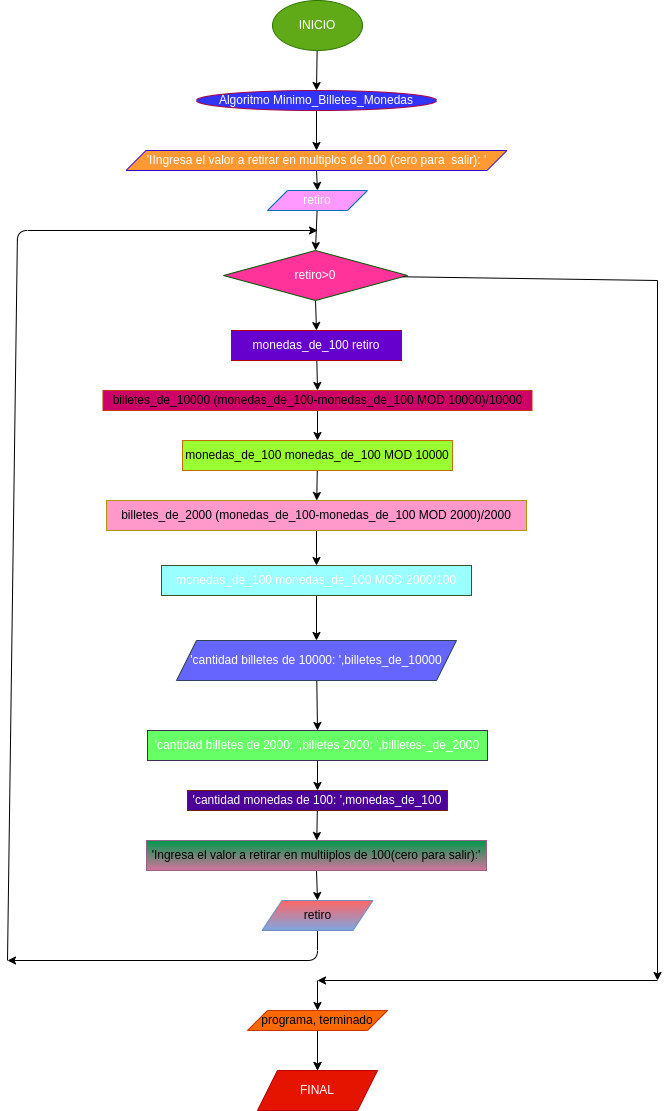

The diagram above was exported from draw.io. Its source (the exported page's mxGraphModel, read from the mxfile embedded in the PNG):
<mxGraphModel dx="886" dy="409" grid="1" gridSize="10" guides="1" tooltips="1" connect="1" arrows="1" fold="1" page="1" pageScale="1" pageWidth="827" pageHeight="1169" math="0" shadow="0">
  <root>
    <mxCell id="0" />
    <mxCell id="1" parent="0" />
    <mxCell id="7" style="edgeStyle=none;html=1;exitX=0.5;exitY=1;exitDx=0;exitDy=0;entryX=0.5;entryY=0;entryDx=0;entryDy=0;" parent="1" source="2" target="6" edge="1">
      <mxGeometry relative="1" as="geometry" />
    </mxCell>
    <mxCell id="2" value="Algoritmo Minimo_Billetes_Monedas" style="ellipse;whiteSpace=wrap;html=1;fillColor=#3333FF;fontColor=#ffffff;strokeColor=#A50040;" parent="1" vertex="1">
      <mxGeometry x="339" y="110" width="240" height="20" as="geometry" />
    </mxCell>
    <mxCell id="5" style="edgeStyle=none;html=1;entryX=0.5;entryY=0;entryDx=0;entryDy=0;" parent="1" source="4" target="2" edge="1">
      <mxGeometry relative="1" as="geometry" />
    </mxCell>
    <mxCell id="4" value="INICIO" style="ellipse;whiteSpace=wrap;html=1;fillColor=#60a917;fontColor=#ffffff;strokeColor=#2D7600;" parent="1" vertex="1">
      <mxGeometry x="415" y="20" width="90" height="50" as="geometry" />
    </mxCell>
    <mxCell id="10" style="edgeStyle=none;html=1;exitX=0.5;exitY=1;exitDx=0;exitDy=0;entryX=0.5;entryY=0;entryDx=0;entryDy=0;" parent="1" source="6" target="8" edge="1">
      <mxGeometry relative="1" as="geometry" />
    </mxCell>
    <mxCell id="6" value="'IIngresa el valor a retirar en multiplos de 100 (cero para&amp;nbsp; salir): '" style="shape=parallelogram;perimeter=parallelogramPerimeter;whiteSpace=wrap;html=1;fixedSize=1;fillColor=#FF9933;fontColor=#ffffff;strokeColor=#3700CC;" parent="1" vertex="1">
      <mxGeometry x="268.5" y="170" width="381" height="20" as="geometry" />
    </mxCell>
    <mxCell id="11" style="edgeStyle=none;html=1;entryX=0.5;entryY=0;entryDx=0;entryDy=0;" parent="1" source="8" target="9" edge="1">
      <mxGeometry relative="1" as="geometry" />
    </mxCell>
    <mxCell id="8" value="retiro" style="shape=parallelogram;perimeter=parallelogramPerimeter;whiteSpace=wrap;html=1;fixedSize=1;fillColor=#FF99FF;fontColor=#ffffff;strokeColor=#006EAF;" parent="1" vertex="1">
      <mxGeometry x="410" y="210" width="100" height="20" as="geometry" />
    </mxCell>
    <mxCell id="15" style="edgeStyle=none;html=1;exitX=0.5;exitY=1;exitDx=0;exitDy=0;entryX=0.5;entryY=0;entryDx=0;entryDy=0;" parent="1" source="9" target="12" edge="1">
      <mxGeometry relative="1" as="geometry" />
    </mxCell>
    <mxCell id="9" value="retiro&amp;gt;0" style="rhombus;whiteSpace=wrap;html=1;fillColor=#FF3399;fontColor=#ffffff;strokeColor=#005700;" parent="1" vertex="1">
      <mxGeometry x="366" y="270" width="184" height="50" as="geometry" />
    </mxCell>
    <mxCell id="16" style="edgeStyle=none;html=1;entryX=0.5;entryY=0;entryDx=0;entryDy=0;" parent="1" source="12" target="14" edge="1">
      <mxGeometry relative="1" as="geometry" />
    </mxCell>
    <mxCell id="12" value="monedas_de_100 retiro" style="rounded=0;whiteSpace=wrap;html=1;fillColor=#6600CC;fontColor=#ffffff;strokeColor=#B20000;" parent="1" vertex="1">
      <mxGeometry x="374" y="350" width="170" height="30" as="geometry" />
    </mxCell>
    <mxCell id="20" style="edgeStyle=none;html=1;exitX=0.5;exitY=1;exitDx=0;exitDy=0;entryX=0.5;entryY=0;entryDx=0;entryDy=0;" parent="1" source="14" target="17" edge="1">
      <mxGeometry relative="1" as="geometry" />
    </mxCell>
    <mxCell id="14" value="billetes_de_10000 (monedas_de_100-monedas_de_100 MOD 10000)/10000" style="rounded=0;whiteSpace=wrap;html=1;fillColor=#CC0066;fontColor=#000000;strokeColor=#C73500;" parent="1" vertex="1">
      <mxGeometry x="245.5" y="410" width="429" height="20" as="geometry" />
    </mxCell>
    <mxCell id="21" style="edgeStyle=none;html=1;" parent="1" source="17" target="18" edge="1">
      <mxGeometry relative="1" as="geometry" />
    </mxCell>
    <mxCell id="17" value="monedas_de_100 monedas_de_100 MOD 10000" style="rounded=0;whiteSpace=wrap;html=1;fillColor=#99FF33;fontColor=#000000;strokeColor=#BD7000;" parent="1" vertex="1">
      <mxGeometry x="325" y="460" width="270" height="30" as="geometry" />
    </mxCell>
    <mxCell id="23" style="edgeStyle=none;html=1;entryX=0.5;entryY=0;entryDx=0;entryDy=0;" parent="1" source="18" target="22" edge="1">
      <mxGeometry relative="1" as="geometry" />
    </mxCell>
    <mxCell id="18" value="billetes_de_2000 (monedas_de_100-monedas_de_100 MOD 2000)/2000" style="rounded=0;whiteSpace=wrap;html=1;fillColor=#FF99CC;fontColor=#000000;strokeColor=#B09500;" parent="1" vertex="1">
      <mxGeometry x="249" y="520" width="420" height="30" as="geometry" />
    </mxCell>
    <mxCell id="25" style="edgeStyle=none;html=1;exitX=0.5;exitY=1;exitDx=0;exitDy=0;" parent="1" source="22" target="24" edge="1">
      <mxGeometry relative="1" as="geometry" />
    </mxCell>
    <mxCell id="22" value="monedas_de_100 monedas_de_100 MOD 2000/100" style="rounded=0;whiteSpace=wrap;html=1;fillColor=#99FFFF;fontColor=#ffffff;strokeColor=#3A5431;" parent="1" vertex="1">
      <mxGeometry x="304" y="585" width="310" height="30" as="geometry" />
    </mxCell>
    <mxCell id="27" style="edgeStyle=none;html=1;entryX=0.5;entryY=0;entryDx=0;entryDy=0;" parent="1" source="24" target="26" edge="1">
      <mxGeometry relative="1" as="geometry" />
    </mxCell>
    <mxCell id="24" value="'cantidad billetes de 10000: ',billetes_de_10000" style="shape=parallelogram;perimeter=parallelogramPerimeter;whiteSpace=wrap;html=1;fixedSize=1;fillColor=#6666FF;fontColor=#ffffff;strokeColor=#314354;" parent="1" vertex="1">
      <mxGeometry x="319" y="660" width="280" height="40" as="geometry" />
    </mxCell>
    <mxCell id="29" style="edgeStyle=none;html=1;entryX=0.5;entryY=0;entryDx=0;entryDy=0;" parent="1" source="26" target="28" edge="1">
      <mxGeometry relative="1" as="geometry" />
    </mxCell>
    <mxCell id="26" value="'cantidad billetes de 2000: ',billetes 2000: ',billletes-_de_2000" style="rounded=0;whiteSpace=wrap;html=1;fillColor=#66FF66;fontColor=#ffffff;strokeColor=#432D57;" parent="1" vertex="1">
      <mxGeometry x="290" y="750" width="340" height="30" as="geometry" />
    </mxCell>
    <mxCell id="31" style="edgeStyle=none;html=1;" parent="1" source="28" target="30" edge="1">
      <mxGeometry relative="1" as="geometry" />
    </mxCell>
    <mxCell id="28" value="'cantidad monedas de 100: ',monedas_de_100" style="rounded=0;whiteSpace=wrap;html=1;fillColor=#4C0099;fontColor=#ffffff;strokeColor=#6D1F00;" parent="1" vertex="1">
      <mxGeometry x="330" y="810" width="260" height="20" as="geometry" />
    </mxCell>
    <mxCell id="33" style="edgeStyle=none;html=1;exitX=0.5;exitY=1;exitDx=0;exitDy=0;entryX=0.5;entryY=0;entryDx=0;entryDy=0;" parent="1" source="30" target="32" edge="1">
      <mxGeometry relative="1" as="geometry" />
    </mxCell>
    <mxCell id="30" value="'Ingresa el valor a retirar en multiiplos de 100(cero para salir):'" style="rounded=0;whiteSpace=wrap;html=1;fillColor=#00994D;gradientColor=#d5739d;strokeColor=#996185;" parent="1" vertex="1">
      <mxGeometry x="289" y="860" width="340" height="30" as="geometry" />
    </mxCell>
    <mxCell id="34" style="edgeStyle=none;html=1;exitX=0.5;exitY=1;exitDx=0;exitDy=0;" parent="1" source="32" edge="1">
      <mxGeometry relative="1" as="geometry">
        <mxPoint x="150" y="980" as="targetPoint" />
        <Array as="points">
          <mxPoint x="460" y="980" />
        </Array>
      </mxGeometry>
    </mxCell>
    <mxCell id="32" value="retiro" style="shape=parallelogram;perimeter=parallelogramPerimeter;whiteSpace=wrap;html=1;fixedSize=1;fillColor=#FF6666;gradientColor=#7ea6e0;strokeColor=#6c8ebf;" parent="1" vertex="1">
      <mxGeometry x="404.5" y="920" width="111" height="30" as="geometry" />
    </mxCell>
    <mxCell id="35" value="" style="endArrow=classic;html=1;" parent="1" edge="1">
      <mxGeometry width="50" height="50" relative="1" as="geometry">
        <mxPoint x="150" y="980" as="sourcePoint" />
        <mxPoint x="460" y="250" as="targetPoint" />
        <Array as="points">
          <mxPoint x="160" y="250" />
        </Array>
      </mxGeometry>
    </mxCell>
    <mxCell id="37" value="" style="endArrow=classic;html=1;" parent="1" edge="1">
      <mxGeometry width="50" height="50" relative="1" as="geometry">
        <mxPoint x="800" y="300" as="sourcePoint" />
        <mxPoint x="800" y="1000" as="targetPoint" />
      </mxGeometry>
    </mxCell>
    <mxCell id="38" value="" style="endArrow=none;html=1;" parent="1" source="9" edge="1">
      <mxGeometry width="50" height="50" relative="1" as="geometry">
        <mxPoint x="750" y="350" as="sourcePoint" />
        <mxPoint x="800" y="300" as="targetPoint" />
      </mxGeometry>
    </mxCell>
    <mxCell id="39" value="" style="endArrow=classic;html=1;" parent="1" edge="1">
      <mxGeometry width="50" height="50" relative="1" as="geometry">
        <mxPoint x="800" y="1000" as="sourcePoint" />
        <mxPoint x="460" y="1000" as="targetPoint" />
      </mxGeometry>
    </mxCell>
    <mxCell id="40" value="" style="endArrow=classic;html=1;" parent="1" edge="1">
      <mxGeometry width="50" height="50" relative="1" as="geometry">
        <mxPoint x="460" y="1000" as="sourcePoint" />
        <mxPoint x="460" y="1030" as="targetPoint" />
      </mxGeometry>
    </mxCell>
    <mxCell id="47" value="" style="edgeStyle=none;html=1;" parent="1" source="42" target="46" edge="1">
      <mxGeometry relative="1" as="geometry" />
    </mxCell>
    <mxCell id="48" style="edgeStyle=none;html=1;exitX=0.5;exitY=1;exitDx=0;exitDy=0;entryX=0.5;entryY=0;entryDx=0;entryDy=0;" parent="1" source="42" target="46" edge="1">
      <mxGeometry relative="1" as="geometry" />
    </mxCell>
    <mxCell id="42" value="programa, terminado" style="shape=parallelogram;perimeter=parallelogramPerimeter;whiteSpace=wrap;html=1;fixedSize=1;fillColor=#fa6800;strokeColor=#C73500;fontColor=#000000;" parent="1" vertex="1">
      <mxGeometry x="390" y="1030" width="140" height="20" as="geometry" />
    </mxCell>
    <mxCell id="46" value="FINAL" style="shape=parallelogram;perimeter=parallelogramPerimeter;whiteSpace=wrap;html=1;fixedSize=1;fillColor=#e51400;strokeColor=#B20000;fontColor=#ffffff;" parent="1" vertex="1">
      <mxGeometry x="400" y="1090" width="120" height="40" as="geometry" />
    </mxCell>
  </root>
</mxGraphModel>